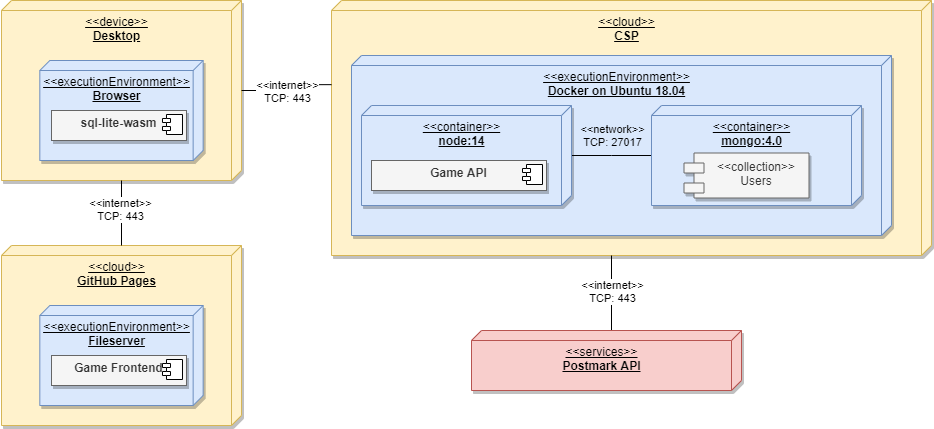

The diagram above was exported from draw.io. Its source (the exported page's mxGraphModel, read from the mxfile embedded in the PNG):
<mxGraphModel dx="1422" dy="892" grid="1" gridSize="10" guides="1" tooltips="1" connect="1" arrows="1" fold="1" page="1" pageScale="1" pageWidth="850" pageHeight="1100" math="0" shadow="0">
  <root>
    <mxCell id="0" />
    <mxCell id="1" parent="0" />
    <mxCell id="dYzyvSaprApskwJXMUSu-4" value="&amp;lt;&amp;lt;cloud&amp;gt;&amp;gt;&lt;br&gt;&lt;b&gt;CSP&lt;/b&gt;" style="verticalAlign=top;align=center;spacingTop=8;spacingLeft=2;spacingRight=12;shape=cube;size=10;direction=south;fontStyle=4;html=1;fillColor=#fff2cc;strokeColor=#d6b656;shadow=1;" parent="1" vertex="1">
      <mxGeometry x="350" y="85" width="600" height="255" as="geometry" />
    </mxCell>
    <mxCell id="dYzyvSaprApskwJXMUSu-15" style="edgeStyle=orthogonalEdgeStyle;rounded=0;orthogonalLoop=1;jettySize=auto;html=1;endArrow=none;endFill=0;" parent="1" edge="1">
      <mxGeometry relative="1" as="geometry">
        <Array as="points">
          <mxPoint x="1190" y="280" />
          <mxPoint x="1190" y="280" />
        </Array>
        <mxPoint x="1170" y="280" as="sourcePoint" />
      </mxGeometry>
    </mxCell>
    <mxCell id="k91IJDRqBn3bGP01wKzG-13" style="edgeStyle=orthogonalEdgeStyle;rounded=0;orthogonalLoop=1;jettySize=auto;html=1;entryX=0;entryY=0;entryDx=0;entryDy=130;entryPerimeter=0;endArrow=none;endFill=0;" parent="1" target="k91IJDRqBn3bGP01wKzG-11" edge="1">
      <mxGeometry relative="1" as="geometry">
        <mxPoint x="630" y="340" as="sourcePoint" />
        <Array as="points">
          <mxPoint x="630" y="340" />
        </Array>
      </mxGeometry>
    </mxCell>
    <mxCell id="k91IJDRqBn3bGP01wKzG-14" value="&amp;lt;&amp;lt;internet&amp;gt;&amp;gt;&lt;br&gt;TCP: 443" style="edgeLabel;html=1;align=center;verticalAlign=middle;resizable=0;points=[];" parent="k91IJDRqBn3bGP01wKzG-13" vertex="1" connectable="0">
      <mxGeometry x="-0.3391" y="1" relative="1" as="geometry">
        <mxPoint x="-0.9999999999999991" y="10.169999999999998" as="offset" />
      </mxGeometry>
    </mxCell>
    <mxCell id="k91IJDRqBn3bGP01wKzG-11" value="&amp;lt;&amp;lt;services&amp;gt;&amp;gt;&lt;br&gt;&lt;b&gt;Postmark API&lt;/b&gt;" style="verticalAlign=top;align=center;spacingTop=8;spacingLeft=2;spacingRight=12;shape=cube;size=10;direction=south;fontStyle=4;html=1;fillColor=#f8cecc;strokeColor=#b85450;shadow=1;" parent="1" vertex="1">
      <mxGeometry x="490" y="415" width="270" height="60" as="geometry" />
    </mxCell>
    <mxCell id="k91IJDRqBn3bGP01wKzG-17" value="" style="group" parent="1" vertex="1" connectable="0">
      <mxGeometry x="20" y="85" width="240" height="180" as="geometry" />
    </mxCell>
    <mxCell id="dYzyvSaprApskwJXMUSu-1" value="&amp;lt;&amp;lt;device&amp;gt;&amp;gt;&lt;br&gt;&lt;b&gt;Desktop&lt;/b&gt;" style="verticalAlign=top;align=center;spacingTop=8;spacingLeft=2;spacingRight=12;shape=cube;size=10;direction=south;fontStyle=4;html=1;fillColor=#fff2cc;strokeColor=#d6b656;shadow=1;" parent="k91IJDRqBn3bGP01wKzG-17" vertex="1">
      <mxGeometry width="240" height="180" as="geometry" />
    </mxCell>
    <mxCell id="dYzyvSaprApskwJXMUSu-14" value="&amp;lt;&amp;lt;executionEnvironment&amp;gt;&amp;gt;&lt;br&gt;&lt;b&gt;Browser&lt;/b&gt;" style="verticalAlign=top;align=center;spacingTop=8;spacingLeft=2;spacingRight=12;shape=cube;size=10;direction=south;fontStyle=4;html=1;fillColor=#dae8fc;strokeColor=#6c8ebf;shadow=1;" parent="k91IJDRqBn3bGP01wKzG-17" vertex="1">
      <mxGeometry x="38.33" y="60" width="163.33" height="100" as="geometry" />
    </mxCell>
    <mxCell id="dYzyvSaprApskwJXMUSu-24" value="&lt;p style=&quot;margin: 0px ; margin-top: 6px ; text-align: center&quot;&gt;&lt;b&gt;sql-lite-wasm&lt;/b&gt;&lt;/p&gt;" style="align=left;overflow=fill;html=1;dropTarget=0;shadow=1;labelBackgroundColor=none;strokeColor=#666666;strokeWidth=1;fillColor=#f5f5f5;fontColor=#333333;" parent="k91IJDRqBn3bGP01wKzG-17" vertex="1">
      <mxGeometry x="50" y="110" width="134.99" height="30" as="geometry" />
    </mxCell>
    <mxCell id="dYzyvSaprApskwJXMUSu-25" value="" style="shape=component;jettyWidth=8;jettyHeight=4;" parent="dYzyvSaprApskwJXMUSu-24" vertex="1">
      <mxGeometry x="1" width="20" height="20" relative="1" as="geometry">
        <mxPoint x="-24" y="4" as="offset" />
      </mxGeometry>
    </mxCell>
    <mxCell id="k91IJDRqBn3bGP01wKzG-20" value="" style="group" parent="1" vertex="1" connectable="0">
      <mxGeometry x="20" y="330" width="240" height="180" as="geometry" />
    </mxCell>
    <mxCell id="k91IJDRqBn3bGP01wKzG-21" value="&amp;lt;&amp;lt;cloud&amp;gt;&amp;gt;&lt;br&gt;&lt;b&gt;GitHub Pages&lt;/b&gt;" style="verticalAlign=top;align=center;spacingTop=8;spacingLeft=2;spacingRight=12;shape=cube;size=10;direction=south;fontStyle=4;html=1;fillColor=#fff2cc;strokeColor=#d6b656;shadow=1;" parent="k91IJDRqBn3bGP01wKzG-20" vertex="1">
      <mxGeometry width="240" height="180" as="geometry" />
    </mxCell>
    <mxCell id="k91IJDRqBn3bGP01wKzG-22" value="&amp;lt;&amp;lt;executionEnvironment&amp;gt;&amp;gt;&lt;br&gt;&lt;b&gt;Fileserver&lt;/b&gt;" style="verticalAlign=top;align=center;spacingTop=8;spacingLeft=2;spacingRight=12;shape=cube;size=10;direction=south;fontStyle=4;html=1;fillColor=#dae8fc;strokeColor=#6c8ebf;shadow=1;" parent="k91IJDRqBn3bGP01wKzG-20" vertex="1">
      <mxGeometry x="38.33" y="60" width="163.33" height="100" as="geometry" />
    </mxCell>
    <mxCell id="k91IJDRqBn3bGP01wKzG-23" value="&lt;p style=&quot;margin: 0px ; margin-top: 6px ; text-align: center&quot;&gt;&lt;b&gt;Game Frontend&lt;/b&gt;&lt;/p&gt;" style="align=left;overflow=fill;html=1;dropTarget=0;shadow=1;labelBackgroundColor=none;strokeColor=#666666;strokeWidth=1;fillColor=#f5f5f5;fontColor=#333333;" parent="k91IJDRqBn3bGP01wKzG-20" vertex="1">
      <mxGeometry x="50" y="110" width="134.99" height="30" as="geometry" />
    </mxCell>
    <mxCell id="k91IJDRqBn3bGP01wKzG-24" value="" style="shape=component;jettyWidth=8;jettyHeight=4;" parent="k91IJDRqBn3bGP01wKzG-23" vertex="1">
      <mxGeometry x="1" width="20" height="20" relative="1" as="geometry">
        <mxPoint x="-24" y="4" as="offset" />
      </mxGeometry>
    </mxCell>
    <mxCell id="k91IJDRqBn3bGP01wKzG-33" value="&amp;lt;&amp;lt;executionEnvironment&amp;gt;&amp;gt;&lt;br&gt;&lt;b&gt;Docker on Ubuntu 18.04&lt;/b&gt;" style="verticalAlign=top;align=center;spacingTop=8;spacingLeft=2;spacingRight=12;shape=cube;size=10;direction=south;fontStyle=4;html=1;fillColor=#dae8fc;strokeColor=#6c8ebf;shadow=1;" parent="1" vertex="1">
      <mxGeometry x="370" y="140" width="540" height="180" as="geometry" />
    </mxCell>
    <mxCell id="k91IJDRqBn3bGP01wKzG-34" style="edgeStyle=orthogonalEdgeStyle;rounded=0;orthogonalLoop=1;jettySize=auto;html=1;endArrow=none;endFill=0;" parent="1" source="k91IJDRqBn3bGP01wKzG-28" target="k91IJDRqBn3bGP01wKzG-29" edge="1">
      <mxGeometry relative="1" as="geometry">
        <Array as="points">
          <mxPoint x="630" y="240" />
          <mxPoint x="630" y="240" />
        </Array>
      </mxGeometry>
    </mxCell>
    <mxCell id="k91IJDRqBn3bGP01wKzG-28" value="&amp;lt;&amp;lt;container&amp;gt;&amp;gt;&lt;br&gt;&lt;b&gt;node:14&lt;/b&gt;" style="verticalAlign=top;align=center;spacingTop=8;spacingLeft=2;spacingRight=12;shape=cube;size=10;direction=south;fontStyle=4;html=1;fillColor=#dae8fc;strokeColor=#6c8ebf;shadow=1;" parent="1" vertex="1">
      <mxGeometry x="380" y="190" width="210" height="100" as="geometry" />
    </mxCell>
    <mxCell id="k91IJDRqBn3bGP01wKzG-31" value="&lt;p style=&quot;margin: 0px ; margin-top: 6px ; text-align: center&quot;&gt;&lt;b&gt;Game API&lt;/b&gt;&lt;/p&gt;" style="align=left;overflow=fill;html=1;dropTarget=0;shadow=1;labelBackgroundColor=none;strokeColor=#666666;strokeWidth=1;fillColor=#f5f5f5;fontColor=#333333;" parent="1" vertex="1">
      <mxGeometry x="390" y="245" width="175" height="30" as="geometry" />
    </mxCell>
    <mxCell id="k91IJDRqBn3bGP01wKzG-32" value="" style="shape=component;jettyWidth=8;jettyHeight=4;" parent="k91IJDRqBn3bGP01wKzG-31" vertex="1">
      <mxGeometry x="1" width="20" height="20" relative="1" as="geometry">
        <mxPoint x="-24" y="4" as="offset" />
      </mxGeometry>
    </mxCell>
    <mxCell id="k91IJDRqBn3bGP01wKzG-29" value="&amp;lt;&amp;lt;container&amp;gt;&amp;gt;&lt;br&gt;&lt;b&gt;mongo:4.0&lt;/b&gt;" style="verticalAlign=top;align=center;spacingTop=8;spacingLeft=2;spacingRight=12;shape=cube;size=10;direction=south;fontStyle=4;html=1;fillColor=#dae8fc;strokeColor=#6c8ebf;shadow=1;" parent="1" vertex="1">
      <mxGeometry x="670" y="190" width="210" height="100" as="geometry" />
    </mxCell>
    <mxCell id="k91IJDRqBn3bGP01wKzG-30" value="&lt;&lt;collection&gt;&gt;&#10;Users" style="shape=module;align=left;spacingLeft=20;align=center;verticalAlign=top;shadow=1;strokeColor=#666666;strokeWidth=1;fillColor=#f5f5f5;fontColor=#333333;fontStyle=0" parent="1" vertex="1">
      <mxGeometry x="702.5" y="237.5" width="125" height="45" as="geometry" />
    </mxCell>
    <mxCell id="k91IJDRqBn3bGP01wKzG-35" style="edgeStyle=orthogonalEdgeStyle;rounded=0;orthogonalLoop=1;jettySize=auto;html=1;endArrow=none;endFill=0;" parent="1" source="dYzyvSaprApskwJXMUSu-1" target="k91IJDRqBn3bGP01wKzG-21" edge="1">
      <mxGeometry relative="1" as="geometry" />
    </mxCell>
    <mxCell id="k91IJDRqBn3bGP01wKzG-36" style="edgeStyle=orthogonalEdgeStyle;rounded=0;orthogonalLoop=1;jettySize=auto;html=1;entryX=0.33;entryY=1;entryDx=0;entryDy=0;entryPerimeter=0;endArrow=none;endFill=0;" parent="1" source="dYzyvSaprApskwJXMUSu-1" target="dYzyvSaprApskwJXMUSu-4" edge="1">
      <mxGeometry relative="1" as="geometry" />
    </mxCell>
    <mxCell id="k91IJDRqBn3bGP01wKzG-37" value="&amp;lt;&amp;lt;internet&amp;gt;&amp;gt;&lt;br&gt;TCP: 443" style="edgeLabel;html=1;align=center;verticalAlign=middle;resizable=0;points=[];" parent="1" vertex="1" connectable="0">
      <mxGeometry x="447.0044827586207" y="237.5027586206899" as="geometry">
        <mxPoint x="-142" y="-62" as="offset" />
      </mxGeometry>
    </mxCell>
    <mxCell id="k91IJDRqBn3bGP01wKzG-38" value="&amp;lt;&amp;lt;internet&amp;gt;&amp;gt;&lt;br&gt;TCP: 443" style="edgeLabel;html=1;align=center;verticalAlign=middle;resizable=0;points=[];" parent="1" vertex="1" connectable="0">
      <mxGeometry x="280.0044827586207" y="355.00275862068986" as="geometry">
        <mxPoint x="-142" y="-62" as="offset" />
      </mxGeometry>
    </mxCell>
    <mxCell id="k91IJDRqBn3bGP01wKzG-42" value="&amp;lt;&amp;lt;network&amp;gt;&amp;gt;&lt;br&gt;TCP: 27017" style="edgeLabel;html=1;align=center;verticalAlign=middle;resizable=0;points=[];labelBackgroundColor=none;labelBorderColor=none;" parent="1" vertex="1" connectable="0">
      <mxGeometry x="630" y="219.99758620689659" as="geometry" />
    </mxCell>
  </root>
</mxGraphModel>